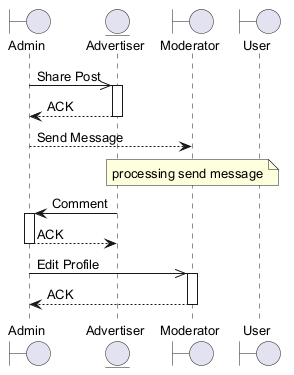

The diagram above was rendered by PlantUML. Its source (embedded in the PNG):
@startuml
skinparam backgroundColor #FFFFFF
skinparam classBackgroundColor #E8F4FA
skinparam classBorderColor #2C7DA0
skinparam defaultFontSize 13
boundary "Admin" as A
entity "Advertiser" as A2
boundary "Moderator" as M
boundary "User" as U
A ->> A2 : Share Post
activate A2
A2 --> A : ACK
deactivate A2
A --> M : Send Message
note over M : processing send message
A2 -> A : Comment
activate A
A --> A2 : ACK
deactivate A
A ->> M : Edit Profile
activate M
M --> A : ACK
deactivate M
@enduml